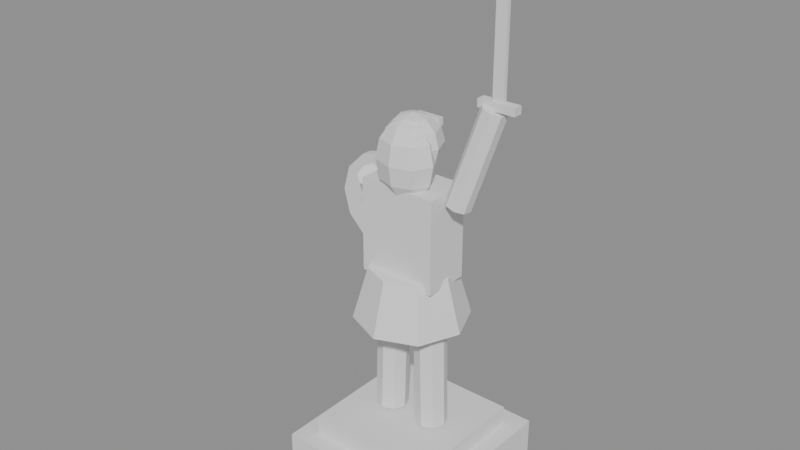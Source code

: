 # Source: mujer_maravilla.blend  (saved by Blender 5.2.45; exported with 4.5.12 LTS)
import bpy
from mathutils import Matrix  # noqa: F401  (used for matrix-valued properties, if any)

bpy.ops.wm.read_factory_settings(use_empty=True)
scene = bpy.context.scene
scene.name = 'Scene'

# ---- meshes
me_cube = bpy.data.meshes.new('Cube')
me_cube.from_pydata([(-0.45, -0.45, 0.0), (-0.45, -0.45, 0.3), (-0.45, 0.45, 0.0), (-0.45, 0.45, 0.3), (0.45, -0.45, 0.0), (0.45, -0.45, 0.3), (0.45, 0.45, 0.0), (0.45, 0.45, 0.3), (-0.35, -0.35, 0.3), (-0.35, -0.35, 0.4), (-0.35, 0.35, 0.3), (-0.35, 0.35, 0.4), (0.35, -0.35, 0.3), (0.35, -0.35, 0.4), (0.35, 0.35, 0.3), (0.35, 0.35, 0.4), (0.195, 5.363e-07, 1.252), (0.217, -5.231e-07, 0.4223), (0.1701, 0.0601, 1.252), (0.1921, 0.0601, 0.4216), (0.11, 0.085, 1.25), (0.132, 0.085, 0.42), (0.04992, 0.0601, 1.248), (0.07192, 0.0601, 0.4184), (0.02503, 5.231e-07, 1.248), (0.04703, -5.363e-07, 0.4177), (0.04992, -0.0601, 1.248), (0.07192, -0.0601, 0.4184), (0.11, -0.085, 1.25), (0.132, -0.085, 0.42), (0.1701, -0.0601, 1.252), (0.1921, -0.0601, 0.4216), (-0.195, 5.363e-07, 1.252), (-0.217, -5.231e-07, 0.4223), (-0.1701, -0.0601, 1.252), (-0.1921, -0.0601, 0.4216), (-0.11, -0.085, 1.25), (-0.132, -0.085, 0.42), (-0.04992, -0.0601, 1.248), (-0.07192, -0.0601, 0.4184), (-0.02503, 5.231e-07, 1.248), (-0.04703, -5.363e-07, 0.4177), (-0.04992, 0.0601, 1.248), (-0.07192, 0.0601, 0.4184), (-0.11, 0.085, 1.25), (-0.132, 0.085, 0.42), (-0.1701, 0.0601, 1.252), (-0.1921, 0.0601, 0.4216), (0.0, 0.3, 1.01), (0.0, 0.22, 1.29), (0.2121, 0.2121, 1.01), (0.1556, 0.1556, 1.29), (0.3, 0.0, 1.01), (0.22, 0.0, 1.29), (0.2121, -0.2121, 1.01), (0.1556, -0.1556, 1.29), (0.0, -0.3, 1.01), (0.0, -0.22, 1.29), (-0.2121, -0.2121, 1.01), (-0.1556, -0.1556, 1.29), (-0.3, 0.0, 1.01), (-0.22, 0.0, 1.29), (-0.2121, 0.2121, 1.01), (-0.1556, 0.1556, 1.29), (-0.21, -0.125, 1.25), (-0.21, -0.125, 1.75), (-0.21, 0.125, 1.25), (-0.21, 0.125, 1.75), (0.21, -0.125, 1.25), (0.21, -0.125, 1.75), (0.21, 0.125, 1.25), (0.21, 0.125, 1.75), (0.0, 0.0, 2.1), (0.0, 0.075, 2.08), (0.0, 0.1299, 2.025), (0.0, 0.15, 1.95), (0.0, 0.1299, 1.875), (0.0, 0.075, 1.82), (0.0, 0.0, 1.8), (0.05303, 0.05303, 2.08), (0.09186, 0.09186, 2.025), (0.1061, 0.1061, 1.95), (0.09186, 0.09186, 1.875), (0.05303, 0.05303, 1.82), (0.075, 0.0, 2.08), (0.1299, 0.0, 2.025), (0.15, 0.0, 1.95), (0.1299, 0.0, 1.875), (0.075, 0.0, 1.82), (0.05303, -0.05303, 2.08), (0.09186, -0.09186, 2.025), (0.1061, -0.1061, 1.95), (0.09186, -0.09186, 1.875), (0.05303, -0.05303, 1.82), (0.0, -0.075, 2.08), (0.0, -0.1299, 2.025), (0.0, -0.15, 1.95), (0.0, -0.1299, 1.875), (0.0, -0.075, 1.82), (-0.05303, -0.05303, 2.08), (-0.09186, -0.09186, 2.025), (-0.1061, -0.1061, 1.95), (-0.09186, -0.09186, 1.875), (-0.05303, -0.05303, 1.82), (-0.075, 0.0, 2.08), (-0.1299, 0.0, 2.025), (-0.15, 0.0, 1.95), (-0.1299, 0.0, 1.875), (-0.075, 0.0, 1.82), (-0.05303, 0.05303, 2.08), (-0.09186, 0.09186, 2.025), (-0.1061, 0.1061, 1.95), (-0.09186, 0.09186, 1.875), (-0.05303, 0.05303, 1.82), (0.0, -0.05, 2.088), (0.0, 0.014, 2.06), (0.0, 0.06085, 1.984), (0.0, 0.078, 1.88), (0.0, 0.06085, 1.776), (0.0, 0.014, 1.7), (0.0, -0.05, 1.672), (0.05657, -0.004745, 2.06), (0.09798, 0.02838, 1.984), (0.1131, 0.04051, 1.88), (0.09798, 0.02838, 1.776), (0.05657, -0.004745, 1.7), (0.08, -0.05, 2.06), (0.1386, -0.05, 1.984), (0.16, -0.05, 1.88), (0.1386, -0.05, 1.776), (0.08, -0.05, 1.7), (0.05657, -0.09525, 2.06), (0.09798, -0.1284, 1.984), (0.1131, -0.1405, 1.88), (0.09798, -0.1284, 1.776), (0.05657, -0.09525, 1.7), (0.0, -0.114, 2.06), (0.0, -0.1609, 1.984), (0.0, -0.178, 1.88), (0.0, -0.1609, 1.776), (0.0, -0.114, 1.7), (-0.05657, -0.09525, 2.06), (-0.09798, -0.1284, 1.984), (-0.1131, -0.1405, 1.88), (-0.09798, -0.1284, 1.776), (-0.05657, -0.09525, 1.7), (-0.08, -0.05, 2.06), (-0.1386, -0.05, 1.984), (-0.16, -0.05, 1.88), (-0.1386, -0.05, 1.776), (-0.08, -0.05, 1.7), (-0.05657, -0.004745, 2.06), (-0.09798, 0.02838, 1.984), (-0.1131, 0.04051, 1.88), (-0.09798, 0.02838, 1.776), (-0.05657, -0.004745, 1.7), (-0.07, 0.105, 2.01), (-0.07, 0.105, 2.05), (-0.07, 0.135, 2.01), (-0.07, 0.135, 2.05), (0.07, 0.105, 2.01), (0.07, 0.105, 2.05), (0.07, 0.135, 2.01), (0.07, 0.135, 2.05), (0.2112, -0.0196, 1.72), (0.3612, 0.0304, 2.22), (0.2139, 0.02975, 1.714), (0.3639, 0.07975, 2.214), (0.2494, 0.06166, 1.7), (0.3994, 0.1117, 2.2), (0.297, 0.05746, 1.686), (0.447, 0.1075, 2.186), (0.3288, 0.0196, 1.68), (0.4788, 0.0696, 2.18), (0.3261, -0.02975, 1.686), (0.4761, 0.02025, 2.186), (0.2906, -0.06166, 1.7), (0.4406, -0.01166, 2.2), (0.243, -0.05746, 1.714), (0.393, -0.007461, 2.214), (0.41, 0.04, 2.225), (0.41, 0.04, 2.975), (0.41, 0.06, 2.225), (0.41, 0.06, 2.975), (0.47, 0.04, 2.225), (0.47, 0.04, 2.975), (0.47, 0.06, 2.225), (0.47, 0.06, 2.975), (0.34, 0.025, 2.2), (0.34, 0.025, 2.24), (0.34, 0.075, 2.2), (0.34, 0.075, 2.24), (0.54, 0.025, 2.2), (0.54, 0.025, 2.24), (0.54, 0.075, 2.2), (0.54, 0.075, 2.24), (-0.2949, 0.04533, 1.739), (-0.4049, 0.2453, 1.439), (-0.3279, 0.0099, 1.728), (-0.4379, 0.2099, 1.428), (-0.327, -0.03132, 1.7), (-0.437, 0.1687, 1.4), (-0.2926, -0.0542, 1.672), (-0.4026, 0.1458, 1.372), (-0.2451, -0.04533, 1.661), (-0.3551, 0.1547, 1.361), (-0.2121, -0.009901, 1.672), (-0.3221, 0.1901, 1.372), (-0.213, 0.03132, 1.7), (-0.323, 0.2313, 1.4), (-0.2474, 0.0542, 1.728), (-0.3574, 0.2542, 1.428), (-0.42, 0.325, 1.68), (-0.42, 0.275, 1.68), (-0.28, 0.325, 1.642), (-0.28, 0.275, 1.642), (-0.1775, 0.325, 1.54), (-0.1775, 0.275, 1.54), (-0.14, 0.325, 1.4), (-0.14, 0.275, 1.4), (-0.1775, 0.325, 1.26), (-0.1775, 0.275, 1.26), (-0.28, 0.325, 1.158), (-0.28, 0.275, 1.158), (-0.42, 0.325, 1.12), (-0.42, 0.275, 1.12), (-0.56, 0.325, 1.158), (-0.56, 0.275, 1.158), (-0.6625, 0.325, 1.26), (-0.6625, 0.275, 1.26), (-0.7, 0.325, 1.4), (-0.7, 0.275, 1.4), (-0.6625, 0.325, 1.54), (-0.6625, 0.275, 1.54), (-0.56, 0.325, 1.642), (-0.56, 0.275, 1.642)], [], [(0, 1, 3, 2), (2, 3, 7, 6), (6, 7, 5, 4), (4, 5, 1, 0), (2, 6, 4, 0), (7, 3, 1, 5), (8, 9, 11, 10), (10, 11, 15, 14), (14, 15, 13, 12), (12, 13, 9, 8), (10, 14, 12, 8), (15, 11, 9, 13), (16, 17, 19, 18), (18, 19, 21, 20), (20, 21, 23, 22), (22, 23, 25, 24), (24, 25, 27, 26), (26, 27, 29, 28), (19, 17, 31, 29, 27, 25, 23, 21), (28, 29, 31, 30), (30, 31, 17, 16), (16, 18, 20, 22, 24, 26, 28, 30), (32, 33, 35, 34), (34, 35, 37, 36), (36, 37, 39, 38), (38, 39, 41, 40), (40, 41, 43, 42), (42, 43, 45, 44), (35, 33, 47, 45, 43, 41, 39, 37), (44, 45, 47, 46), (46, 47, 33, 32), (32, 34, 36, 38, 40, 42, 44, 46), (48, 49, 51, 50), (50, 51, 53, 52), (52, 53, 55, 54), (54, 55, 57, 56), (56, 57, 59, 58), (58, 59, 61, 60), (51, 49, 63, 61, 59, 57, 55, 53), (60, 61, 63, 62), (62, 63, 49, 48), (48, 50, 52, 54, 56, 58, 60, 62), (64, 65, 67, 66), (66, 67, 71, 70), (70, 71, 69, 68), (68, 69, 65, 64), (66, 70, 68, 64), (71, 67, 65, 69), (76, 75, 81, 82), (74, 73, 79, 80), (77, 76, 82, 83), (75, 74, 80, 81), (73, 72, 79), (78, 77, 83), (83, 82, 87, 88), (81, 80, 85, 86), (79, 72, 84), (78, 83, 88), (82, 81, 86, 87), (80, 79, 84, 85), (88, 87, 92, 93), (86, 85, 90, 91), (84, 72, 89), (78, 88, 93), (87, 86, 91, 92), (85, 84, 89, 90), (93, 92, 97, 98), (91, 90, 95, 96), (89, 72, 94), (78, 93, 98), (92, 91, 96, 97), (90, 89, 94, 95), (96, 95, 100, 101), (94, 72, 99), (78, 98, 103), (97, 96, 101, 102), (95, 94, 99, 100), (98, 97, 102, 103), (99, 72, 104), (78, 103, 108), (102, 101, 106, 107), (100, 99, 104, 105), (103, 102, 107, 108), (101, 100, 105, 106), (78, 108, 113), (107, 106, 111, 112), (105, 104, 109, 110), (108, 107, 112, 113), (106, 105, 110, 111), (104, 72, 109), (78, 113, 77), (112, 111, 75, 76), (110, 109, 73, 74), (113, 112, 76, 77), (111, 110, 74, 75), (109, 72, 73), (120, 119, 125), (118, 117, 123, 124), (116, 115, 121, 122), (119, 118, 124, 125), (117, 116, 122, 123), (115, 114, 121), (122, 121, 126, 127), (125, 124, 129, 130), (123, 122, 127, 128), (121, 114, 126), (120, 125, 130), (124, 123, 128, 129), (130, 129, 134, 135), (128, 127, 132, 133), (126, 114, 131), (120, 130, 135), (129, 128, 133, 134), (127, 126, 131, 132), (135, 134, 139, 140), (133, 132, 137, 138), (131, 114, 136), (120, 135, 140), (134, 133, 138, 139), (132, 131, 136, 137), (140, 139, 144, 145), (138, 137, 142, 143), (136, 114, 141), (120, 140, 145), (139, 138, 143, 144), (137, 136, 141, 142), (145, 144, 149, 150), (143, 142, 147, 148), (141, 114, 146), (120, 145, 150), (144, 143, 148, 149), (142, 141, 146, 147), (148, 147, 152, 153), (146, 114, 151), (120, 150, 155), (149, 148, 153, 154), (147, 146, 151, 152), (150, 149, 154, 155), (151, 114, 115), (120, 155, 119), (154, 153, 117, 118), (152, 151, 115, 116), (155, 154, 118, 119), (153, 152, 116, 117), (156, 157, 159, 158), (158, 159, 163, 162), (162, 163, 161, 160), (160, 161, 157, 156), (158, 162, 160, 156), (163, 159, 157, 161), (164, 165, 167, 166), (166, 167, 169, 168), (168, 169, 171, 170), (170, 171, 173, 172), (172, 173, 175, 174), (174, 175, 177, 176), (167, 165, 179, 177, 175, 173, 171, 169), (176, 177, 179, 178), (178, 179, 165, 164), (164, 166, 168, 170, 172, 174, 176, 178), (180, 181, 183, 182), (182, 183, 187, 186), (186, 187, 185, 184), (184, 185, 181, 180), (182, 186, 184, 180), (187, 183, 181, 185), (188, 189, 191, 190), (190, 191, 195, 194), (194, 195, 193, 192), (192, 193, 189, 188), (190, 194, 192, 188), (195, 191, 189, 193), (196, 197, 199, 198), (198, 199, 201, 200), (200, 201, 203, 202), (202, 203, 205, 204), (204, 205, 207, 206), (206, 207, 209, 208), (199, 197, 211, 209, 207, 205, 203, 201), (208, 209, 211, 210), (210, 211, 197, 196), (196, 198, 200, 202, 204, 206, 208, 210), (212, 213, 215, 214), (214, 215, 217, 216), (216, 217, 219, 218), (218, 219, 221, 220), (220, 221, 223, 222), (222, 223, 225, 224), (224, 225, 227, 226), (226, 227, 229, 228), (228, 229, 231, 230), (230, 231, 233, 232), (215, 213, 235, 233, 231, 229, 227, 225, 223, 221, 219, 217), (232, 233, 235, 234), (234, 235, 213, 212), (212, 214, 216, 218, 220, 222, 224, 226, 228, 230, 232, 234)])
_uv = me_cube.uv_layers.new(name='UVMap')
_uv.uv.foreach_set('vector', [0.5, 0.5, 0.5, 0.5, 0.5, 0.5, 0.5, 0.5, 0.5, 0.5, 0.5, 0.5, 0.5, 0.5, 0.5, 0.5, 0.5, 0.5, 0.5, 0.5, 0.5, 0.5, 0.5, 0.5, 0.5, 0.5, 0.5, 0.5, 0.5, 0.5, 0.5, 0.5, 0.5, 0.5, 0.5, 0.5, 0.5, 0.5, 0.5, 0.5, 0.5, 0.5, 0.5, 0.5, 0.5, 0.5, 0.5, 0.5, 0.5, 0.5, 0.5, 0.5, 0.5, 0.5, 0.5, 0.5, 0.5, 0.5, 0.5, 0.5, 0.5, 0.5, 0.5, 0.5, 0.5, 0.5, 0.5, 0.5, 0.5, 0.5, 0.5, 0.5, 0.5, 0.5, 0.5, 0.5, 0.5, 0.5, 0.5, 0.5, 0.5, 0.5, 0.5, 0.5, 0.5, 0.5, 0.5, 0.5, 0.5, 0.5, 0.5, 0.5, 0.5, 0.5, 0.5, 0.5, 0.5, 0.5, 0.5, 0.5, 0.5, 0.5, 0.5, 0.5, 0.5, 0.5, 0.5, 0.5, 0.5, 0.5, 0.5, 0.5, 0.5, 0.5, 0.5, 0.5, 0.5, 0.5, 0.5, 0.5, 0.5, 0.5, 0.5, 0.5, 0.5, 0.5, 0.5, 0.5, 0.5, 0.5, 0.5, 0.5, 0.5, 0.5, 0.5, 0.5, 0.5, 0.5, 0.5, 0.5, 0.5, 0.5, 0.5, 0.5, 0.5, 0.5, 0.5, 0.5, 0.5, 0.5, 0.5, 0.5, 0.5, 0.5, 0.5, 0.5, 0.5, 0.5, 0.5, 0.5, 0.5, 0.5, 0.5, 0.5, 0.5, 0.5, 0.5, 0.5, 0.5, 0.5, 0.5, 0.5, 0.5, 0.5, 0.5, 0.5, 0.5, 0.5, 0.5, 0.5, 0.5, 0.5, 0.5, 0.5, 0.5, 0.5, 0.5, 0.5, 0.5, 0.5, 0.5, 0.5, 0.5, 0.5, 0.5, 0.5, 0.5, 0.5, 0.5, 0.5, 0.5, 0.5, 0.5, 0.5, 0.5, 0.5, 0.5, 0.5, 0.5, 0.5, 0.5, 0.5, 0.5, 0.5, 0.5, 0.5, 0.5, 0.5, 0.5, 0.5, 0.5, 0.5, 0.5, 0.5, 0.5, 0.5, 0.5, 0.5, 0.5, 0.5, 0.5, 0.5, 0.5, 0.5, 0.5, 0.5, 0.5, 0.5, 0.5, 0.5, 0.5, 0.5, 0.5, 0.5, 0.5, 0.5, 0.5, 0.5, 0.5, 0.5, 0.5, 0.5, 0.5, 0.5, 0.5, 0.5, 0.5, 0.5, 0.5, 0.5, 0.5, 0.5, 0.5, 0.5, 0.5, 0.5, 0.5, 0.5, 0.5, 0.5, 0.5, 0.5, 0.5, 0.5, 0.5, 0.5, 0.5, 0.5, 0.5, 0.5, 0.5, 0.5, 0.5, 0.5, 0.5, 0.5, 0.5, 0.5, 0.5, 0.5, 0.5, 0.5, 0.5, 0.5, 0.5, 0.5, 0.5, 0.5, 0.5, 0.5, 0.5, 0.5, 0.5, 0.5, 0.5, 0.5, 0.5, 0.5, 0.5, 0.5, 0.5, 0.5, 0.5, 0.5, 0.5, 0.5, 0.5, 0.5, 0.5, 0.5, 0.5, 0.5, 0.5, 0.5, 0.5, 0.5, 0.5, 0.5, 0.5, 0.5, 0.5, 0.5, 0.5, 0.5, 0.5, 0.5, 0.5, 0.5, 0.5, 0.5, 0.5, 0.5, 0.5, 0.5, 0.5, 0.5, 0.5, 0.5, 0.5, 0.5, 0.5, 0.5, 0.5, 0.5, 0.5, 0.5, 0.5, 0.5, 0.5, 0.5, 0.5, 0.5, 0.5, 0.5, 0.5, 0.5, 0.5, 0.5, 0.5, 0.5, 0.5, 0.5, 0.5, 0.5, 0.5, 0.5, 0.5, 0.5, 0.5, 0.5, 0.5, 0.5, 0.5, 0.5, 0.5, 0.5, 0.5, 0.5, 0.5, 0.5, 0.5, 0.5, 0.5, 0.5, 0.5, 0.5, 0.5, 0.5, 0.5, 0.5, 0.5, 0.5, 0.5, 0.5, 0.5, 0.5, 0.5, 0.5, 0.5, 0.5, 0.5, 0.5, 0.5, 0.5, 0.5, 0.5, 0.5, 0.5, 0.5, 0.5, 0.5, 0.5, 0.5, 0.5, 0.5, 0.5, 0.5, 0.5, 0.5, 0.5, 0.5, 0.5, 0.5, 0.5, 0.5, 0.5, 0.5, 0.5, 0.5, 0.5, 0.5, 0.5, 0.5, 0.5, 0.5, 0.5, 0.5, 0.5, 0.5, 0.5, 0.5, 0.5, 0.5, 0.5, 0.5, 0.5, 0.5, 0.5, 0.5, 0.5, 0.5, 0.5, 0.5, 0.5, 0.5, 0.5, 0.5, 0.5, 0.5, 0.5, 0.5, 0.5, 0.5, 0.5, 0.5, 0.5, 0.5, 0.5, 0.5, 0.5, 0.5, 0.5, 0.5, 0.5, 0.5, 0.5, 0.5, 0.5, 0.5, 0.5, 0.5, 0.5, 0.5, 0.5, 0.5, 0.5, 0.5, 0.5, 0.5, 0.5, 0.5, 0.5, 0.5, 0.5, 0.5, 0.5, 0.5, 0.5, 0.5, 0.5, 0.5, 0.5, 0.5, 0.5, 0.5, 0.5, 0.5, 0.5, 0.5, 0.5, 0.5, 0.5, 0.5, 0.5, 0.5, 0.5, 0.5, 0.5, 0.5, 0.5, 0.5, 0.5, 0.5, 0.5, 0.5, 0.5, 0.5, 0.5, 0.5, 0.5, 0.5, 0.5, 0.5, 0.5, 0.5, 0.5, 0.5, 0.5, 0.5, 0.5, 0.5, 0.5, 0.5, 0.5, 0.5, 0.5, 0.5, 0.5, 0.5, 0.5, 0.5, 0.5, 0.5, 0.5, 0.5, 0.5, 0.5, 0.5, 0.5, 0.5, 0.5, 0.5, 0.5, 0.5, 0.5, 0.5, 0.5, 0.5, 0.5, 0.5, 0.5, 0.5, 0.5, 0.5, 0.5, 0.5, 0.5, 0.5, 0.5, 0.5, 0.5, 0.5, 0.5, 0.5, 0.5, 0.5, 0.5, 0.5, 0.5, 0.5, 0.5, 0.5, 0.5, 0.5, 0.5, 0.5, 0.5, 0.5, 0.5, 0.5, 0.5, 0.5, 0.5, 0.5, 0.5, 0.5, 0.5, 0.5, 0.5, 0.5, 0.5, 0.5, 0.5, 0.5, 0.5, 0.5, 0.5, 0.5, 0.5, 0.5, 0.5, 0.5, 0.5, 0.5, 0.5, 0.5, 0.5, 0.5, 0.5, 0.5, 0.5, 0.5, 0.5, 0.5, 0.5, 0.5, 0.5, 0.5, 0.5, 0.5, 0.5, 0.5, 0.5, 0.5, 0.5, 0.5, 0.5, 0.5, 0.5, 0.5, 0.5, 0.5, 0.5, 0.5, 0.5, 0.5, 0.5, 0.5, 0.5, 0.5, 0.5, 0.5, 0.5, 0.5, 0.5, 0.5, 0.5, 0.5, 0.5, 0.5, 0.5, 0.5, 0.5, 0.5, 0.5, 0.5, 0.5, 0.5, 0.5, 0.5, 0.5, 0.5, 0.5, 0.5, 0.5, 0.5, 0.5, 0.5, 0.5, 0.5, 0.5, 0.5, 0.5, 0.5, 0.5, 0.5, 0.5, 0.5, 0.5, 0.5, 0.5, 0.5, 0.5, 0.5, 0.5, 0.5, 0.5, 0.5, 0.5, 0.5, 0.5, 0.5, 0.5, 0.5, 0.5, 0.5, 0.5, 0.5, 0.5, 0.5, 0.5, 0.5, 0.5, 0.5, 0.5, 0.5, 0.5, 0.5, 0.5, 0.5, 0.5, 0.5, 0.5, 0.5, 0.5, 0.5, 0.5, 0.5, 0.5, 0.5, 0.5, 0.5, 0.5, 0.5, 0.5, 0.5, 0.5, 0.5, 0.5, 0.5, 0.5, 0.5, 0.5, 0.5, 0.5, 0.5, 0.5, 0.5, 0.5, 0.5, 0.5, 0.5, 0.5, 0.5, 0.5, 0.5, 0.5, 0.5, 0.5, 0.5, 0.5, 0.5, 0.5, 0.5, 0.5, 0.5, 0.5, 0.5, 0.5, 0.5, 0.5, 0.5, 0.5, 0.5, 0.5, 0.5, 0.5, 0.5, 0.5, 0.5, 0.5, 0.5, 0.5, 0.5, 0.5, 0.5, 0.5, 0.5, 0.5, 0.5, 0.5, 0.5, 0.5, 0.5, 0.5, 0.5, 0.5, 0.5, 0.5, 0.5, 0.5, 0.5, 0.5, 0.5, 0.5, 0.5, 0.5, 0.5, 0.5, 0.5, 0.5, 0.5, 0.5, 0.5, 0.5, 0.5, 0.5, 0.5, 0.5, 0.5, 0.5, 0.5, 0.5, 0.5, 0.5, 0.5, 0.5, 0.5, 0.5, 0.5, 0.5, 0.5, 0.5, 0.5, 0.5, 0.5, 0.5, 0.5, 0.5, 0.5, 0.5, 0.5, 0.5, 0.5, 0.5, 0.5, 0.5, 0.5, 0.5, 0.5, 0.5, 0.5, 0.5, 0.5, 0.5, 0.5, 0.5, 0.5, 0.5, 0.5, 0.5, 0.5, 0.5, 0.5, 0.5, 0.5, 0.5, 0.5, 0.5, 0.5, 0.5, 0.5, 0.5, 0.5, 0.5, 0.5, 0.5, 0.5, 0.5, 0.5, 0.5, 0.5, 0.5, 0.5, 0.5, 0.5, 0.5, 0.5, 0.5, 0.5, 0.5, 0.5, 0.5, 0.5, 0.5, 0.5, 0.5, 0.5, 0.5, 0.5, 0.5, 0.5, 0.5, 0.5, 0.5, 0.5, 0.5, 0.5, 0.5, 0.5, 0.5, 0.5, 0.5, 0.5, 0.5, 0.5, 0.5, 0.5, 0.5, 0.5, 0.5, 0.5, 0.5, 0.5, 0.5, 0.5, 0.5, 0.5, 0.5, 0.5, 0.5, 0.5, 0.5, 0.5, 0.5, 0.5, 0.5, 0.5, 0.5, 0.5, 0.5, 0.5, 0.5, 0.5, 0.5, 0.5, 0.5, 0.5, 0.5, 0.5, 0.5, 0.5, 0.5, 0.5, 0.5, 0.5, 0.5, 0.5, 0.5, 0.5, 0.5, 0.5, 0.5, 0.5, 0.5, 0.5, 0.5, 0.5, 0.5, 0.5, 0.5, 0.5, 0.5, 0.5, 0.5, 0.5, 0.5, 0.5, 0.5, 0.5, 0.5, 0.5, 0.5, 0.5, 0.5, 0.5, 0.5, 0.5, 0.5, 0.5, 0.5, 0.5, 0.5, 0.5, 0.5, 0.5, 0.5, 0.5, 0.5, 0.5, 0.5, 0.5, 0.5, 0.5, 0.5, 0.5, 0.5, 0.5, 0.5, 0.5, 0.5, 0.5, 0.5, 0.5, 0.5, 0.5, 0.5, 0.5, 0.5, 0.5, 0.5, 0.5, 0.5, 0.5, 0.5, 0.5, 0.5, 0.5, 0.5, 0.5, 0.5, 0.5, 0.5, 0.5, 0.5, 0.5, 0.5, 0.5, 0.5, 0.5, 0.5, 0.5, 0.5, 0.5, 0.5, 0.5, 0.5, 0.5, 0.5, 0.5, 0.5, 0.5, 0.5, 0.5, 0.5, 0.5, 0.5, 0.5, 0.5, 0.5, 0.5, 0.5, 0.5, 0.5, 0.5, 0.5, 0.5, 0.5, 0.5, 0.5, 0.5, 0.5, 0.5, 0.5, 0.5, 0.5, 0.5, 0.5, 0.5, 0.5, 0.5, 0.5, 0.5, 0.5, 0.5, 0.5, 0.5, 0.5, 0.5, 0.5, 0.5, 0.5, 0.5, 0.5, 0.5, 0.5, 0.5, 0.5, 0.5, 0.5, 0.5, 0.5, 0.5, 0.5, 0.5, 0.5, 0.5, 0.5, 0.5, 0.5, 0.5, 0.5, 0.5, 0.5, 0.5, 0.5, 0.5, 0.5, 0.5, 0.5, 0.5, 0.5, 0.5, 0.5, 0.5, 0.5, 0.5, 0.5, 0.5, 0.5, 0.5, 0.5, 0.5, 0.5, 0.5, 0.5, 0.5, 0.5, 0.5, 0.5, 0.5, 0.5, 0.5, 0.5, 0.5, 0.5, 0.5, 0.5, 0.5, 0.5, 0.5, 0.5, 0.5, 0.5, 0.5, 0.5, 0.5, 0.5, 0.5, 0.5, 0.5, 0.5, 0.5, 0.5, 0.5, 0.5, 0.5, 0.5, 0.5, 0.5, 0.5, 0.5, 0.5, 0.5, 0.5, 0.5, 0.5, 0.5, 0.5, 0.5, 0.5, 0.5, 0.5, 0.5, 0.5, 0.5, 0.5, 0.5, 0.5, 0.5, 0.5, 0.5, 0.5, 0.5, 0.5, 0.5, 0.5, 0.5, 0.5, 0.5, 0.5, 0.5, 0.5, 0.5, 0.5, 0.5, 0.5, 0.5, 0.5, 0.5, 0.5, 0.5, 0.5, 0.5, 0.5, 0.5, 0.5, 0.5, 0.5, 0.5, 0.5, 0.5, 0.5, 0.5, 0.5, 0.5, 0.5, 0.5, 0.5, 0.5, 0.5, 0.5, 0.5, 0.5, 0.5, 0.5, 0.5, 0.5, 0.5, 0.5, 0.5, 0.5, 0.5, 0.5, 0.5, 0.5, 0.5, 0.5, 0.5, 0.5, 0.5, 0.5, 0.5, 0.5, 0.5, 0.5, 0.5, 0.5, 0.5, 0.5, 0.5, 0.5, 0.5, 0.5, 0.5, 0.5, 0.5, 0.5, 0.5, 0.5, 0.5, 0.5, 0.5, 0.5, 0.5, 0.5, 0.5, 0.5, 0.5, 0.5, 0.5, 0.5, 0.5, 0.5, 0.5, 0.5, 0.5, 0.5, 0.5, 0.5, 0.5, 0.5, 0.5, 0.5, 0.5, 0.5, 0.5, 0.5, 0.5, 0.5, 0.5, 0.5, 0.5, 0.5, 0.5, 0.5, 0.5, 0.5, 0.5, 0.5, 0.5, 0.5, 0.5, 0.5, 0.5, 0.5, 0.5, 0.5, 0.5, 0.5, 0.5, 0.5, 0.5, 0.5, 0.5, 0.5, 0.5, 0.5, 0.5, 0.5, 0.5, 0.5, 0.5, 0.5, 0.5, 0.5, 0.5, 0.5, 0.5, 0.5, 0.5, 0.5, 0.5, 0.5, 0.5, 0.5, 0.5, 0.5, 0.5, 0.5, 0.5, 0.5, 0.5, 0.5, 0.5, 0.5, 0.5, 0.5, 0.5, 0.5, 0.5, 0.5, 0.5, 0.5, 0.5, 0.5, 0.5, 0.5, 0.5, 0.5, 0.5, 0.5, 0.5, 0.5, 0.5, 0.5, 0.5, 0.5, 0.5, 0.5, 0.5, 0.5, 0.5, 0.5, 0.5, 0.5, 0.5, 0.5, 0.5, 0.5, 0.5, 0.5, 0.5, 0.5, 0.5, 0.5, 0.5, 0.5, 0.5, 0.5, 0.5, 0.5, 0.5, 0.5, 0.5, 0.5, 0.5, 0.5, 0.5, 0.5, 0.5, 0.5, 0.5, 0.5, 0.5, 0.5, 0.5, 0.5, 0.5, 0.5, 0.5, 0.5, 0.5, 0.5, 0.5, 0.5, 0.5, 0.5, 0.5, 0.5, 0.5, 0.5, 0.5, 0.5, 0.5, 0.5, 0.5, 0.5, 0.5, 0.5, 0.5, 0.5, 0.5, 0.5, 0.5, 0.5, 0.5, 0.5, 0.5, 0.5, 0.5, 0.5, 0.5, 0.5, 0.5, 0.5, 0.5, 0.5, 0.5, 0.5, 0.5, 0.5, 0.5, 0.5, 0.5, 0.5, 0.5, 0.5, 0.5, 0.5, 0.5, 0.5, 0.5, 0.5, 0.5, 0.5, 0.5, 0.5, 0.5, 0.5, 0.5, 0.5, 0.5, 0.5, 0.5, 0.5, 0.5, 0.5, 0.5, 0.5, 0.5, 0.5, 0.5, 0.5, 0.5, 0.5, 0.5, 0.5, 0.5, 0.5, 0.5, 0.5, 0.5, 0.5, 0.5, 0.5, 0.5, 0.5, 0.5, 0.5, 0.5, 0.5, 0.5, 0.5, 0.5, 0.5, 0.5, 0.5, 0.5, 0.5, 0.5, 0.5, 0.5, 0.5, 0.5, 0.5, 0.5, 0.5, 0.5, 0.5, 0.5, 0.5, 0.5, 0.5, 0.5, 0.5, 0.5, 0.5, 0.5, 0.5, 0.5, 0.5, 0.5, 0.5, 0.5, 0.5, 0.5, 0.5, 0.5, 0.5, 0.5, 0.5, 0.5, 0.5, 0.5, 0.5, 0.5, 0.5, 0.5, 0.5, 0.5, 0.5, 0.5, 0.5, 0.5, 0.5, 0.5, 0.5, 0.5, 0.5, 0.5, 0.5, 0.5, 0.5, 0.5, 0.5, 0.5, 0.5, 0.5, 0.5, 0.5, 0.5, 0.5, 0.5, 0.5, 0.5, 0.5, 0.5, 0.5, 0.5, 0.5, 0.5, 0.5, 0.5, 0.5, 0.5])
me_cube.update()

# ---- objects
ob_mujer_maravilla = bpy.data.objects.new('mujer_maravilla', me_cube)

# ---- transforms, parenting, visibility, modifiers, constraints
ob_mujer_maravilla.location = (0.0, 0.0, 0.0)

# ---- collection membership
scene.collection.objects.link(ob_mujer_maravilla)

# ---- scene / render settings (as saved in the file)
scene.frame_start = 1; scene.frame_end = 250; scene.frame_set(1)
scene.render.engine = 'BLENDER_EEVEE_NEXT'
scene.render.bake_bias = 0.0
scene.render.bake_samples = 0
scene.render.compositor_device = 'GPU'
scene.eevee.use_volume_custom_range = False
scene.eevee.fast_gi_thickness_near = 0.1
scene.eevee.fast_gi_thickness_far = 0.0
scene.eevee.ray_tracing_options.screen_trace_thickness = 0.1
bpy.context.view_layer.update()

# ---- added for rendering (the .blend has no active camera and no usable light): camera, sun + grey world if the file has none
cam_auto = bpy.data.cameras.new('AutoCamera')
cam_auto.lens = 50.0
cam_auto.sensor_width = 36.0
cam_auto.clip_end = 1000.0
ob_auto_camera = bpy.data.objects.new('AutoCamera', cam_auto)
scene.collection.objects.link(ob_auto_camera)
ob_auto_camera.location = (3.01615, -3.71538, 3.96442)
ob_auto_camera.rotation_euler = (1.09748, -7.21219e-08, 0.694738)
scene.camera = ob_auto_camera
light_auto_sun = bpy.data.lights.new('AutoSun', 'SUN')
light_auto_sun.energy = 3.0
light_auto_sun.angle = 0.0523599
ob_auto_sun = bpy.data.objects.new('AutoSun', light_auto_sun)
scene.collection.objects.link(ob_auto_sun)
ob_auto_sun.rotation_euler = (0.872665, 0.174533, 0.523599)
if scene.world is None:
    world_auto = bpy.data.worlds.new('AutoWorld')
    world_auto.color = (0.3, 0.3, 0.3)
    scene.world = world_auto
bpy.context.view_layer.update()
